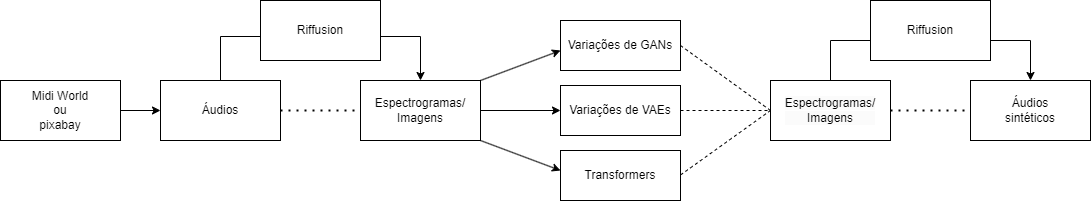

The diagram above was exported from draw.io. Its source (the exported page's mxGraphModel, read from the mxfile embedded in the PNG):
<mxGraphModel dx="1434" dy="780" grid="1" gridSize="10" guides="1" tooltips="1" connect="1" arrows="1" fold="1" page="1" pageScale="1" pageWidth="827" pageHeight="1169" math="0" shadow="0">
  <root>
    <mxCell id="0" />
    <mxCell id="1" parent="0" />
    <mxCell id="pHzzoKDnZ8c0zxBmSeGd-3" value="" style="edgeStyle=orthogonalEdgeStyle;rounded=0;orthogonalLoop=1;jettySize=auto;html=1;" edge="1" parent="1" source="pHzzoKDnZ8c0zxBmSeGd-1" target="pHzzoKDnZ8c0zxBmSeGd-2">
      <mxGeometry relative="1" as="geometry" />
    </mxCell>
    <mxCell id="pHzzoKDnZ8c0zxBmSeGd-1" value="Midi World&lt;div&gt;ou&lt;/div&gt;&lt;div&gt;pixabay&lt;/div&gt;" style="rounded=0;whiteSpace=wrap;html=1;" vertex="1" parent="1">
      <mxGeometry x="20" y="250" width="120" height="60" as="geometry" />
    </mxCell>
    <mxCell id="pHzzoKDnZ8c0zxBmSeGd-7" style="edgeStyle=orthogonalEdgeStyle;rounded=0;orthogonalLoop=1;jettySize=auto;html=1;entryX=0.5;entryY=0;entryDx=0;entryDy=0;" edge="1" parent="1" source="pHzzoKDnZ8c0zxBmSeGd-2" target="pHzzoKDnZ8c0zxBmSeGd-5">
      <mxGeometry relative="1" as="geometry">
        <mxPoint x="290" y="160" as="targetPoint" />
        <Array as="points">
          <mxPoint x="240" y="206" />
          <mxPoint x="440" y="206" />
        </Array>
      </mxGeometry>
    </mxCell>
    <mxCell id="pHzzoKDnZ8c0zxBmSeGd-2" value="Áudios" style="rounded=0;whiteSpace=wrap;html=1;" vertex="1" parent="1">
      <mxGeometry x="180" y="250" width="120" height="60" as="geometry" />
    </mxCell>
    <mxCell id="pHzzoKDnZ8c0zxBmSeGd-5" value="Espectrogramas/&lt;div&gt;Imagens&lt;/div&gt;" style="rounded=0;whiteSpace=wrap;html=1;" vertex="1" parent="1">
      <mxGeometry x="380" y="250" width="120" height="60" as="geometry" />
    </mxCell>
    <mxCell id="pHzzoKDnZ8c0zxBmSeGd-8" value="Riffusion" style="rounded=0;whiteSpace=wrap;html=1;" vertex="1" parent="1">
      <mxGeometry x="280" y="170" width="120" height="60" as="geometry" />
    </mxCell>
    <mxCell id="pHzzoKDnZ8c0zxBmSeGd-14" value="" style="endArrow=none;dashed=1;html=1;dashPattern=1 3;strokeWidth=2;rounded=0;exitX=1;exitY=0.5;exitDx=0;exitDy=0;entryX=0;entryY=0.5;entryDx=0;entryDy=0;" edge="1" parent="1" source="pHzzoKDnZ8c0zxBmSeGd-2" target="pHzzoKDnZ8c0zxBmSeGd-5">
      <mxGeometry width="50" height="50" relative="1" as="geometry">
        <mxPoint x="330" y="320" as="sourcePoint" />
        <mxPoint x="380" y="270" as="targetPoint" />
      </mxGeometry>
    </mxCell>
    <mxCell id="pHzzoKDnZ8c0zxBmSeGd-15" value="" style="endArrow=classic;html=1;rounded=0;" edge="1" parent="1">
      <mxGeometry width="50" height="50" relative="1" as="geometry">
        <mxPoint x="500" y="250" as="sourcePoint" />
        <mxPoint x="580" y="220" as="targetPoint" />
      </mxGeometry>
    </mxCell>
    <mxCell id="pHzzoKDnZ8c0zxBmSeGd-16" value="" style="endArrow=classic;html=1;rounded=0;exitX=1;exitY=0.5;exitDx=0;exitDy=0;" edge="1" parent="1" source="pHzzoKDnZ8c0zxBmSeGd-5">
      <mxGeometry width="50" height="50" relative="1" as="geometry">
        <mxPoint x="510" y="290" as="sourcePoint" />
        <mxPoint x="580" y="280" as="targetPoint" />
      </mxGeometry>
    </mxCell>
    <mxCell id="pHzzoKDnZ8c0zxBmSeGd-17" value="" style="endArrow=classic;html=1;rounded=0;exitX=1;exitY=1;exitDx=0;exitDy=0;" edge="1" parent="1" source="pHzzoKDnZ8c0zxBmSeGd-5">
      <mxGeometry width="50" height="50" relative="1" as="geometry">
        <mxPoint x="500" y="330" as="sourcePoint" />
        <mxPoint x="580" y="340" as="targetPoint" />
      </mxGeometry>
    </mxCell>
    <mxCell id="pHzzoKDnZ8c0zxBmSeGd-18" value="Variações de GANs" style="rounded=0;whiteSpace=wrap;html=1;" vertex="1" parent="1">
      <mxGeometry x="580" y="190" width="120" height="50" as="geometry" />
    </mxCell>
    <mxCell id="pHzzoKDnZ8c0zxBmSeGd-19" value="Variações de VAEs" style="rounded=0;whiteSpace=wrap;html=1;" vertex="1" parent="1">
      <mxGeometry x="580" y="255" width="120" height="50" as="geometry" />
    </mxCell>
    <mxCell id="pHzzoKDnZ8c0zxBmSeGd-20" value="Transformers" style="rounded=0;whiteSpace=wrap;html=1;" vertex="1" parent="1">
      <mxGeometry x="580" y="320" width="120" height="50" as="geometry" />
    </mxCell>
    <mxCell id="pHzzoKDnZ8c0zxBmSeGd-22" value="" style="endArrow=none;dashed=1;html=1;rounded=0;exitX=1;exitY=0.5;exitDx=0;exitDy=0;" edge="1" parent="1" source="pHzzoKDnZ8c0zxBmSeGd-18">
      <mxGeometry width="50" height="50" relative="1" as="geometry">
        <mxPoint x="720" y="250" as="sourcePoint" />
        <mxPoint x="790" y="280" as="targetPoint" />
      </mxGeometry>
    </mxCell>
    <mxCell id="pHzzoKDnZ8c0zxBmSeGd-39" style="edgeStyle=orthogonalEdgeStyle;rounded=0;orthogonalLoop=1;jettySize=auto;html=1;exitX=0.5;exitY=0;exitDx=0;exitDy=0;entryX=0.5;entryY=0;entryDx=0;entryDy=0;" edge="1" parent="1" source="pHzzoKDnZ8c0zxBmSeGd-23" target="pHzzoKDnZ8c0zxBmSeGd-28">
      <mxGeometry relative="1" as="geometry">
        <Array as="points">
          <mxPoint x="850" y="210" />
          <mxPoint x="1050" y="210" />
        </Array>
      </mxGeometry>
    </mxCell>
    <mxCell id="pHzzoKDnZ8c0zxBmSeGd-23" value="&lt;br&gt;&lt;span style=&quot;color: rgb(0, 0, 0); font-family: Helvetica; font-size: 12px; font-style: normal; font-variant-ligatures: normal; font-variant-caps: normal; font-weight: 400; letter-spacing: normal; orphans: 2; text-align: center; text-indent: 0px; text-transform: none; widows: 2; word-spacing: 0px; -webkit-text-stroke-width: 0px; white-space: normal; background-color: rgb(251, 251, 251); text-decoration-thickness: initial; text-decoration-style: initial; text-decoration-color: initial; display: inline !important; float: none;&quot;&gt;&lt;br&gt;&lt;/span&gt;&lt;div&gt;&lt;span style=&quot;color: rgb(0, 0, 0); font-family: Helvetica; font-size: 12px; font-style: normal; font-variant-ligatures: normal; font-variant-caps: normal; font-weight: 400; letter-spacing: normal; orphans: 2; text-align: center; text-indent: 0px; text-transform: none; widows: 2; word-spacing: 0px; -webkit-text-stroke-width: 0px; white-space: normal; background-color: rgb(251, 251, 251); text-decoration-thickness: initial; text-decoration-style: initial; text-decoration-color: initial; display: inline !important; float: none;&quot;&gt;Espectrogramas/&lt;/span&gt;&lt;div style=&quot;forced-color-adjust: none; color: rgb(0, 0, 0); font-family: Helvetica; font-size: 12px; font-style: normal; font-variant-ligatures: normal; font-variant-caps: normal; font-weight: 400; letter-spacing: normal; orphans: 2; text-align: center; text-indent: 0px; text-transform: none; widows: 2; word-spacing: 0px; -webkit-text-stroke-width: 0px; white-space: normal; background-color: rgb(251, 251, 251); text-decoration-thickness: initial; text-decoration-style: initial; text-decoration-color: initial;&quot;&gt;Imagens&lt;/div&gt;&lt;br&gt;&lt;br&gt;&lt;/div&gt;" style="rounded=0;whiteSpace=wrap;html=1;" vertex="1" parent="1">
      <mxGeometry x="790" y="250" width="120" height="60" as="geometry" />
    </mxCell>
    <mxCell id="pHzzoKDnZ8c0zxBmSeGd-24" value="" style="endArrow=none;dashed=1;html=1;rounded=0;exitX=1;exitY=0.5;exitDx=0;exitDy=0;entryX=0;entryY=0.5;entryDx=0;entryDy=0;" edge="1" parent="1" source="pHzzoKDnZ8c0zxBmSeGd-19" target="pHzzoKDnZ8c0zxBmSeGd-23">
      <mxGeometry width="50" height="50" relative="1" as="geometry">
        <mxPoint x="710" y="257.5" as="sourcePoint" />
        <mxPoint x="800" y="322.5" as="targetPoint" />
      </mxGeometry>
    </mxCell>
    <mxCell id="pHzzoKDnZ8c0zxBmSeGd-26" value="" style="endArrow=none;dashed=1;html=1;rounded=0;exitX=1;exitY=0.5;exitDx=0;exitDy=0;entryX=0;entryY=0.5;entryDx=0;entryDy=0;" edge="1" parent="1" target="pHzzoKDnZ8c0zxBmSeGd-23">
      <mxGeometry width="50" height="50" relative="1" as="geometry">
        <mxPoint x="700" y="344.5" as="sourcePoint" />
        <mxPoint x="790" y="344.5" as="targetPoint" />
      </mxGeometry>
    </mxCell>
    <mxCell id="pHzzoKDnZ8c0zxBmSeGd-28" value="Áudios&lt;div&gt;sintéticos&lt;/div&gt;" style="rounded=0;whiteSpace=wrap;html=1;" vertex="1" parent="1">
      <mxGeometry x="990" y="250" width="120" height="60" as="geometry" />
    </mxCell>
    <mxCell id="pHzzoKDnZ8c0zxBmSeGd-33" value="" style="endArrow=none;dashed=1;html=1;dashPattern=1 3;strokeWidth=2;rounded=0;exitX=1;exitY=0.5;exitDx=0;exitDy=0;entryX=0;entryY=0.5;entryDx=0;entryDy=0;" edge="1" parent="1" source="pHzzoKDnZ8c0zxBmSeGd-23" target="pHzzoKDnZ8c0zxBmSeGd-28">
      <mxGeometry width="50" height="50" relative="1" as="geometry">
        <mxPoint x="930" y="320" as="sourcePoint" />
        <mxPoint x="980" y="270" as="targetPoint" />
      </mxGeometry>
    </mxCell>
    <mxCell id="pHzzoKDnZ8c0zxBmSeGd-41" value="Riffusion" style="rounded=0;whiteSpace=wrap;html=1;" vertex="1" parent="1">
      <mxGeometry x="890" y="170" width="120" height="60" as="geometry" />
    </mxCell>
  </root>
</mxGraphModel>